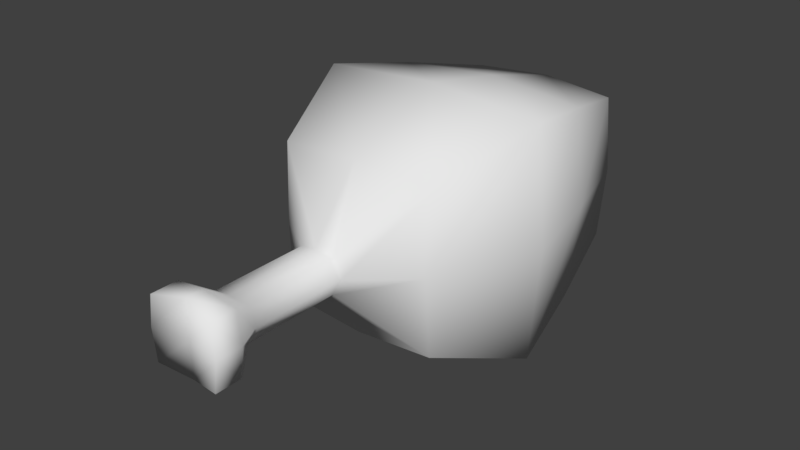 # Source: Meat.blend  (saved by Blender 2.78.0; exported with 4.5.12 LTS)
import bpy
from mathutils import Matrix  # noqa: F401  (used for matrix-valued properties, if any)

bpy.ops.wm.read_factory_settings(use_empty=True)
scene = bpy.context.scene
scene.name = 'Scene'

# ---- collections
col_collection_1 = bpy.data.collections.new('Collection 1'); scene.collection.children.link(col_collection_1)

# ---- world
world_world = bpy.data.worlds.new('World'); scene.world = world_world
world_world.color = (0.05088, 0.05088, 0.05088)
world_world.use_sun_shadow = False
world_world.sun_shadow_jitter_overblur = 0.0
world_world.cycles.sampling_method = 'MANUAL'

# ---- meshes
me_cube_001 = bpy.data.meshes.new('Cube.001')
me_cube_001.from_pydata([(-0.09971, 0.2209, -0.09919), (-0.02216, -0.2233, -0.02349), (-0.09971, 0.2209, 0.09919), (-0.02216, -0.2233, 0.02349), (0.09971, 0.2209, -0.09919), (0.02216, -0.2233, -0.02349), (0.09971, 0.2209, 0.09919), (0.02216, -0.2233, 0.02349), (1.081e-12, 0.228, 0.1057), (3.662e-11, -0.2254, 0.02787), (1.081e-12, 0.228, -0.1057), (3.662e-11, -0.2254, -0.02787), (-0.1077, 0.2213, 5.69e-09), (-0.03527, -0.2233, -7.056e-09), (0.1077, 0.2213, 5.69e-09), (0.03527, -0.2233, -7.056e-09), (-0.04882, -0.3811, -1.664e-08), (5.519e-11, 0.2563, 6.036e-09), (-0.1541, -0.0244, -0.1541), (-0.1541, -0.0244, 0.1541), (0.1541, -0.0244, 0.1541), (0.1541, -0.0244, -0.1541), (0.0, -0.02062, -0.1642), (0.0, -0.02062, 0.1642), (0.1673, -0.02578, 1.554e-16), (-0.1673, -0.02578, 1.554e-16), (-0.1297, 0.09676, 0.1296), (0.1297, 0.09676, 0.1296), (0.1297, 0.09676, -0.1296), (1.292e-14, 0.1022, -0.1396), (1.292e-14, 0.1022, 0.1396), (0.1405, 0.1024, 3.09e-09), (-0.1405, 0.1024, 3.09e-09), (-0.1297, 0.09676, -0.1296), (-0.1071, -0.1566, -0.1051), (-0.1071, -0.1566, 0.1051), (0.1071, -0.1566, 0.1051), (0.1071, -0.1566, -0.1051), (2.634e-12, -0.1578, -0.1129), (2.634e-12, -0.1578, 0.1129), (0.105, -0.1625, -3.948e-09), (-0.105, -0.1625, -3.948e-09), (-0.03527, -0.3517, -1.536e-08), (-0.02216, -0.3517, 0.02349), (3.662e-11, -0.3539, 0.02787), (0.02216, -0.3517, 0.02349), (0.03527, -0.3517, -1.536e-08), (0.02216, -0.3517, -0.02349), (3.662e-11, -0.3539, -0.02787), (-0.02216, -0.3517, -0.02349), (-0.04882, -0.4168, -1.664e-08), (-0.04376, -0.3811, 0.04086), (4.863e-11, -0.384, 0.04848), (0.04376, -0.3811, 0.04086), (0.04882, -0.3811, -1.664e-08), (0.04376, -0.3811, -0.04086), (4.863e-11, -0.384, -0.04848), (-0.04376, -0.3811, -0.04086), (-0.04376, -0.4168, 0.04086), (4.863e-11, -0.4073, 0.04848), (0.04376, -0.4168, 0.04086), (0.04882, -0.4168, -1.664e-08), (0.04376, -0.4168, -0.04086), (4.863e-11, -0.4073, -0.04848), (-0.04376, -0.4168, -0.04086), (6.469e-11, -0.4075, -1.68e-08)], [], [(41, 13, 3, 35), (39, 9, 7, 36), (40, 15, 5, 37), (38, 11, 1, 34), (17, 14, 4, 10), (5, 15, 46, 47), (13, 1, 49, 42), (12, 17, 10, 0), (37, 5, 11, 38), (35, 3, 9, 39), (2, 8, 17, 12), (15, 7, 45, 46), (7, 9, 44, 45), (8, 6, 14, 17), (36, 7, 15, 40), (34, 1, 13, 41), (33, 18, 25, 32), (27, 20, 24, 31), (26, 19, 23, 30), (28, 21, 22, 29), (29, 22, 18, 33), (31, 24, 21, 28), (30, 23, 20, 27), (32, 25, 19, 26), (12, 32, 26, 2), (8, 30, 27, 6), (14, 31, 28, 4), (10, 29, 33, 0), (4, 28, 29, 10), (2, 26, 30, 8), (6, 27, 31, 14), (0, 33, 32, 12), (18, 34, 41, 25), (20, 36, 40, 24), (19, 35, 39, 23), (21, 37, 38, 22), (22, 38, 34, 18), (24, 40, 37, 21), (23, 39, 36, 20), (25, 41, 35, 19), (42, 49, 57, 16), (43, 42, 16, 51), (47, 46, 54, 55), (44, 43, 51, 52), (11, 5, 47, 48), (9, 3, 43, 44), (3, 13, 42, 43), (1, 11, 48, 49), (55, 54, 61, 62), (52, 51, 58, 59), (54, 53, 60, 61), (53, 52, 59, 60), (48, 47, 55, 56), (49, 48, 56, 57), (45, 44, 52, 53), (46, 45, 53, 54), (65, 50, 64, 63), (61, 65, 63, 62), (60, 59, 65, 61), (59, 58, 50, 65), (51, 16, 50, 58), (16, 57, 64, 50), (56, 55, 62, 63), (57, 56, 63, 64)])
me_cube_001.polygons.foreach_set('use_smooth', [True] * 64)
me_cube_001.use_remesh_preserve_volume = False
me_cube_001.use_remesh_preserve_attributes = False
me_cube_001.use_mirror_vertex_groups = False
me_cube_001.update()

# ---- objects
ob_meat = bpy.data.objects.new('Meat', me_cube_001)

# ---- transforms, parenting, visibility, modifiers, constraints
ob_meat.location = (0.0, 0.0, 0.0)
ob_meat.lineart.crease_threshold = 0.0

# ---- collection membership
col_collection_1.objects.link(ob_meat)

# ---- scene / render settings (as saved in the file)
scene.frame_start = 1; scene.frame_end = 250; scene.frame_set(1)
scene.render.engine = 'BLENDER_EEVEE_NEXT'
scene.render.resolution_percentage = 50
scene.render.dither_intensity = 0.0
scene.cycles.use_denoising = False
scene.cycles.samples = 128
scene.cycles.sampling_pattern = 'TABULATED_SOBOL'
scene.cycles.light_sampling_threshold = 0.0
scene.cycles.use_adaptive_sampling = False
scene.cycles.use_light_tree = False
scene.cycles.blur_glossy = 0.0
scene.cycles.sample_clamp_indirect = 0.0
scene.view_settings.view_transform = 'Standard'
bpy.context.view_layer.update()

# ---- added for rendering (the .blend has no active camera and no usable light): camera, sun
cam_auto = bpy.data.cameras.new('AutoCamera')
cam_auto.lens = 50.0
cam_auto.sensor_width = 36.0
cam_auto.clip_end = 1000.0
ob_auto_camera = bpy.data.objects.new('AutoCamera', cam_auto)
scene.collection.objects.link(ob_auto_camera)
ob_auto_camera.location = (0.758886, -0.990935, 0.607109)
ob_auto_camera.rotation_euler = (1.09748, -7.21219e-08, 0.694738)
scene.camera = ob_auto_camera
light_auto_sun = bpy.data.lights.new('AutoSun', 'SUN')
light_auto_sun.energy = 3.0
light_auto_sun.angle = 0.0523599
ob_auto_sun = bpy.data.objects.new('AutoSun', light_auto_sun)
scene.collection.objects.link(ob_auto_sun)
ob_auto_sun.rotation_euler = (0.872665, 0.174533, 0.523599)
bpy.context.view_layer.update()
